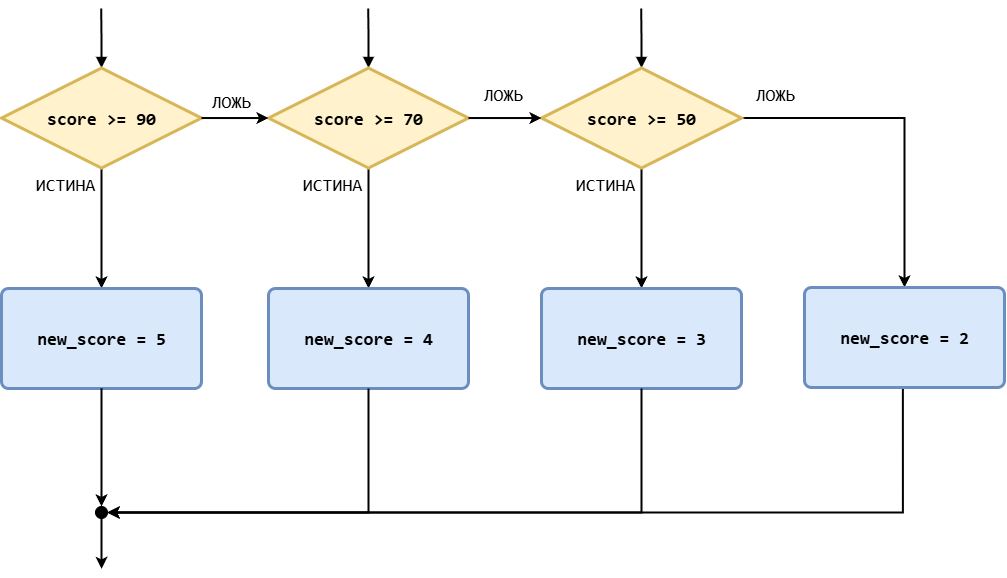

The diagram above was exported from draw.io. Its source (the exported page's mxGraphModel, read from the mxfile embedded in the PNG):
<mxGraphModel dx="1611" dy="860" grid="0" gridSize="10" guides="1" tooltips="1" connect="1" arrows="1" fold="1" page="1" pageScale="1" pageWidth="827" pageHeight="1169" math="0" shadow="0">
  <root>
    <mxCell id="0" />
    <mxCell id="1" parent="0" />
    <mxCell id="2" style="edgeStyle=orthogonalEdgeStyle;rounded=0;orthogonalLoop=1;jettySize=auto;html=1;exitX=0.5;exitY=0;exitDx=0;exitDy=0;exitPerimeter=0;endArrow=none;endFill=0;strokeWidth=2;startArrow=block;startFill=1;" edge="1" source="4" parent="1">
      <mxGeometry relative="1" as="geometry">
        <mxPoint x="146.68965517241395" y="1229" as="targetPoint" />
      </mxGeometry>
    </mxCell>
    <mxCell id="3" style="edgeStyle=orthogonalEdgeStyle;rounded=0;orthogonalLoop=1;jettySize=auto;html=1;entryX=0.5;entryY=0;entryDx=0;entryDy=0;strokeWidth=2;" edge="1" source="4" target="5" parent="1">
      <mxGeometry relative="1" as="geometry" />
    </mxCell>
    <mxCell id="4" value="&lt;font face=&quot;Consolas&quot;&gt;&lt;span style=&quot;font-size: 18px;&quot;&gt;&lt;b&gt;score &amp;gt;= 90&lt;/b&gt;&lt;/span&gt;&lt;/font&gt;" style="strokeWidth=3;html=1;shape=mxgraph.flowchart.decision;whiteSpace=wrap;fillColor=#fff2cc;strokeColor=#d6b656;" vertex="1" parent="1">
      <mxGeometry x="47" y="1288.5360444167563" width="200" height="100" as="geometry" />
    </mxCell>
    <mxCell id="5" value="&lt;font style=&quot;font-size: 18px;&quot; face=&quot;Consolas&quot;&gt;&lt;b&gt;new_score = 5&lt;/b&gt;&lt;/font&gt;" style="rounded=1;whiteSpace=wrap;html=1;absoluteArcSize=1;arcSize=14;strokeWidth=3;fillColor=#dae8fc;strokeColor=#6c8ebf;" vertex="1" parent="1">
      <mxGeometry x="47" y="1508.9960444167564" width="200" height="100" as="geometry" />
    </mxCell>
    <mxCell id="6" style="edgeStyle=orthogonalEdgeStyle;rounded=0;orthogonalLoop=1;jettySize=auto;html=1;exitX=0.5;exitY=1;exitDx=0;exitDy=0;exitPerimeter=0;strokeWidth=2;" edge="1" source="7" parent="1">
      <mxGeometry relative="1" as="geometry">
        <mxPoint x="147.06122448979596" y="1789.3529642325682" as="targetPoint" />
      </mxGeometry>
    </mxCell>
    <mxCell id="7" value="" style="verticalLabelPosition=bottom;verticalAlign=top;html=1;shape=mxgraph.flowchart.on-page_reference;fillStyle=solid;fillColor=#000000;" vertex="1" parent="1">
      <mxGeometry x="141" y="1726.9960444167564" width="12" height="12" as="geometry" />
    </mxCell>
    <mxCell id="8" value="&lt;font face=&quot;Consolas&quot; style=&quot;font-size: 18px;&quot;&gt;ИСТИНА&lt;/font&gt;" style="text;html=1;align=center;verticalAlign=middle;whiteSpace=wrap;rounded=0;" vertex="1" parent="1">
      <mxGeometry x="57" y="1381.9960444167564" width="108" height="46" as="geometry" />
    </mxCell>
    <mxCell id="9" value="&lt;font face=&quot;Consolas&quot; style=&quot;font-size: 18px;&quot;&gt;ЛОЖЬ&lt;/font&gt;" style="text;html=1;align=center;verticalAlign=middle;whiteSpace=wrap;rounded=0;" vertex="1" parent="1">
      <mxGeometry x="223" y="1298.5360444167563" width="108" height="46" as="geometry" />
    </mxCell>
    <mxCell id="10" style="edgeStyle=orthogonalEdgeStyle;rounded=0;orthogonalLoop=1;jettySize=auto;html=1;entryX=0.5;entryY=0;entryDx=0;entryDy=0;entryPerimeter=0;strokeWidth=2;" edge="1" source="5" target="7" parent="1">
      <mxGeometry relative="1" as="geometry" />
    </mxCell>
    <mxCell id="11" style="edgeStyle=orthogonalEdgeStyle;rounded=0;orthogonalLoop=1;jettySize=auto;html=1;exitX=0.5;exitY=0;exitDx=0;exitDy=0;exitPerimeter=0;endArrow=none;endFill=0;strokeWidth=2;startArrow=block;startFill=1;" edge="1" source="13" parent="1">
      <mxGeometry relative="1" as="geometry">
        <mxPoint x="413.68965517241395" y="1229" as="targetPoint" />
      </mxGeometry>
    </mxCell>
    <mxCell id="12" style="edgeStyle=orthogonalEdgeStyle;rounded=0;orthogonalLoop=1;jettySize=auto;html=1;entryX=0.5;entryY=0;entryDx=0;entryDy=0;strokeWidth=2;" edge="1" source="13" target="14" parent="1">
      <mxGeometry relative="1" as="geometry" />
    </mxCell>
    <mxCell id="13" value="&lt;font face=&quot;Consolas&quot;&gt;&lt;span style=&quot;font-size: 18px;&quot;&gt;&lt;b&gt;score &amp;gt;= 70&lt;/b&gt;&lt;/span&gt;&lt;/font&gt;" style="strokeWidth=3;html=1;shape=mxgraph.flowchart.decision;whiteSpace=wrap;fillColor=#fff2cc;strokeColor=#d6b656;" vertex="1" parent="1">
      <mxGeometry x="314" y="1288.5360444167563" width="200" height="100" as="geometry" />
    </mxCell>
    <mxCell id="14" value="&lt;span style=&quot;font-family: Consolas; font-size: 18px;&quot;&gt;&lt;b&gt;new_score = 4&lt;/b&gt;&lt;/span&gt;" style="rounded=1;whiteSpace=wrap;html=1;absoluteArcSize=1;arcSize=14;strokeWidth=3;fillColor=#dae8fc;strokeColor=#6c8ebf;" vertex="1" parent="1">
      <mxGeometry x="314" y="1508.9960444167564" width="200" height="100" as="geometry" />
    </mxCell>
    <mxCell id="15" value="&lt;font face=&quot;Consolas&quot; style=&quot;font-size: 18px;&quot;&gt;ИСТИНА&lt;/font&gt;" style="text;html=1;align=center;verticalAlign=middle;whiteSpace=wrap;rounded=0;" vertex="1" parent="1">
      <mxGeometry x="324" y="1381.9960444167564" width="108" height="46" as="geometry" />
    </mxCell>
    <mxCell id="16" style="edgeStyle=orthogonalEdgeStyle;rounded=0;orthogonalLoop=1;jettySize=auto;html=1;entryX=1;entryY=0.5;entryDx=0;entryDy=0;entryPerimeter=0;strokeWidth=2;" edge="1" source="14" target="7" parent="1">
      <mxGeometry relative="1" as="geometry">
        <mxPoint x="535" y="1722.5360444167563" as="targetPoint" />
        <Array as="points">
          <mxPoint x="414" y="1733" />
        </Array>
      </mxGeometry>
    </mxCell>
    <mxCell id="17" style="edgeStyle=orthogonalEdgeStyle;rounded=0;orthogonalLoop=1;jettySize=auto;html=1;exitX=0.5;exitY=0;exitDx=0;exitDy=0;exitPerimeter=0;endArrow=none;endFill=0;strokeWidth=2;startArrow=block;startFill=1;" edge="1" source="20" parent="1">
      <mxGeometry relative="1" as="geometry">
        <mxPoint x="686.689655172414" y="1229" as="targetPoint" />
      </mxGeometry>
    </mxCell>
    <mxCell id="18" style="edgeStyle=orthogonalEdgeStyle;rounded=0;orthogonalLoop=1;jettySize=auto;html=1;entryX=0.5;entryY=0;entryDx=0;entryDy=0;strokeWidth=2;" edge="1" source="20" target="21" parent="1">
      <mxGeometry relative="1" as="geometry" />
    </mxCell>
    <mxCell id="19" style="edgeStyle=orthogonalEdgeStyle;rounded=0;orthogonalLoop=1;jettySize=auto;html=1;exitX=1;exitY=0.5;exitDx=0;exitDy=0;exitPerimeter=0;entryX=0.5;entryY=0;entryDx=0;entryDy=0;strokeWidth=2;" edge="1" source="20" target="28" parent="1">
      <mxGeometry relative="1" as="geometry" />
    </mxCell>
    <mxCell id="20" value="&lt;font face=&quot;Consolas&quot;&gt;&lt;span style=&quot;font-size: 18px;&quot;&gt;&lt;b&gt;score &amp;gt;= 50&lt;/b&gt;&lt;/span&gt;&lt;/font&gt;" style="strokeWidth=3;html=1;shape=mxgraph.flowchart.decision;whiteSpace=wrap;fillColor=#fff2cc;strokeColor=#d6b656;" vertex="1" parent="1">
      <mxGeometry x="587" y="1288.5360444167563" width="200" height="100" as="geometry" />
    </mxCell>
    <mxCell id="21" value="&lt;span style=&quot;font-family: Consolas; font-size: 18px;&quot;&gt;&lt;b&gt;new_score = 3&lt;/b&gt;&lt;/span&gt;" style="rounded=1;whiteSpace=wrap;html=1;absoluteArcSize=1;arcSize=14;strokeWidth=3;fillColor=#dae8fc;strokeColor=#6c8ebf;" vertex="1" parent="1">
      <mxGeometry x="587" y="1508.9960444167564" width="200" height="100" as="geometry" />
    </mxCell>
    <mxCell id="22" value="&lt;font face=&quot;Consolas&quot; style=&quot;font-size: 18px;&quot;&gt;ИСТИНА&lt;/font&gt;" style="text;html=1;align=center;verticalAlign=middle;whiteSpace=wrap;rounded=0;" vertex="1" parent="1">
      <mxGeometry x="597" y="1381.9960444167564" width="108" height="46" as="geometry" />
    </mxCell>
    <mxCell id="23" style="edgeStyle=orthogonalEdgeStyle;rounded=0;orthogonalLoop=1;jettySize=auto;html=1;strokeWidth=2;entryX=1;entryY=0.5;entryDx=0;entryDy=0;entryPerimeter=0;" edge="1" source="21" target="7" parent="1">
      <mxGeometry relative="1" as="geometry">
        <mxPoint x="153" y="1733" as="targetPoint" />
        <Array as="points">
          <mxPoint x="687" y="1733" />
        </Array>
      </mxGeometry>
    </mxCell>
    <mxCell id="24" style="edgeStyle=orthogonalEdgeStyle;rounded=0;orthogonalLoop=1;jettySize=auto;html=1;exitX=1;exitY=0.5;exitDx=0;exitDy=0;exitPerimeter=0;entryX=0;entryY=0.5;entryDx=0;entryDy=0;entryPerimeter=0;strokeWidth=2;" edge="1" source="4" target="13" parent="1">
      <mxGeometry relative="1" as="geometry" />
    </mxCell>
    <mxCell id="25" value="&lt;font face=&quot;Consolas&quot; style=&quot;font-size: 18px;&quot;&gt;ЛОЖЬ&lt;/font&gt;" style="text;html=1;align=center;verticalAlign=middle;whiteSpace=wrap;rounded=0;" vertex="1" parent="1">
      <mxGeometry x="495" y="1299" width="108" height="32" as="geometry" />
    </mxCell>
    <mxCell id="26" value="&lt;font face=&quot;Consolas&quot; style=&quot;font-size: 18px;&quot;&gt;ЛОЖЬ&lt;/font&gt;" style="text;html=1;align=center;verticalAlign=middle;whiteSpace=wrap;rounded=0;" vertex="1" parent="1">
      <mxGeometry x="767" y="1298.54" width="108" height="32.46" as="geometry" />
    </mxCell>
    <mxCell id="27" style="edgeStyle=orthogonalEdgeStyle;rounded=0;orthogonalLoop=1;jettySize=auto;html=1;exitX=0.5;exitY=1;exitDx=0;exitDy=0;entryX=1;entryY=0.5;entryDx=0;entryDy=0;entryPerimeter=0;strokeWidth=2;" edge="1" target="7" parent="1">
      <mxGeometry relative="1" as="geometry">
        <mxPoint x="149.63" y="1732.7960444167563" as="targetPoint" />
        <mxPoint x="948.37" y="1608.0000000000002" as="sourcePoint" />
        <Array as="points">
          <mxPoint x="948" y="1733" />
        </Array>
      </mxGeometry>
    </mxCell>
    <mxCell id="28" value="&lt;span style=&quot;font-family: Consolas; font-size: 18px;&quot;&gt;&lt;b&gt;new_score = 2&lt;/b&gt;&lt;/span&gt;" style="rounded=1;whiteSpace=wrap;html=1;absoluteArcSize=1;arcSize=14;strokeWidth=3;fillColor=#dae8fc;strokeColor=#6c8ebf;" vertex="1" parent="1">
      <mxGeometry x="850" y="1508" width="200" height="100" as="geometry" />
    </mxCell>
    <mxCell id="29" style="edgeStyle=orthogonalEdgeStyle;rounded=0;orthogonalLoop=1;jettySize=auto;html=1;exitX=1;exitY=0.5;exitDx=0;exitDy=0;exitPerimeter=0;entryX=0;entryY=0.5;entryDx=0;entryDy=0;entryPerimeter=0;strokeWidth=2;" edge="1" source="13" target="20" parent="1">
      <mxGeometry relative="1" as="geometry" />
    </mxCell>
  </root>
</mxGraphModel>